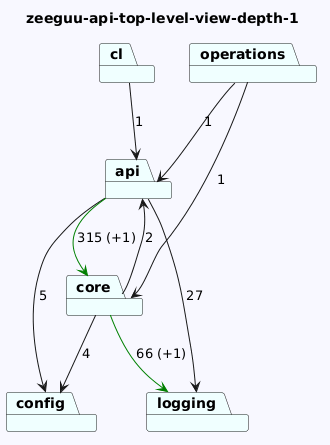

The diagram above was rendered by PlantUML. Its source (embedded in the PNG):
@startuml
skinparam backgroundColor GhostWhite
title zeeguu-api-top-level-view-depth-1
package "cl" #Azure
package "api" #Azure
package "core" #Azure
package "operations" #Azure
package "config" #Azure
package "logging" #Azure
"cl"-->"api"  : 1
"api"-->"config"  : 5
"api"-->"logging"  : 27
"api"-->"core" #Green : 315 (+1)
"core"-->"logging" #Green : 66 (+1)
"core"-->"config"  : 4
"core"-->"api"  : 2
"operations"-->"api"  : 1
"operations"-->"core"  : 1
@enduml